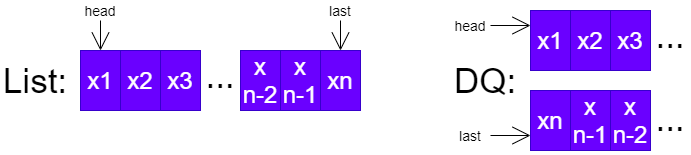

The diagram above was exported from draw.io. Its source (the exported page's mxGraphModel, read from the mxfile embedded in the PNG):
<mxGraphModel dx="776" dy="1729" grid="1" gridSize="10" guides="1" tooltips="1" connect="1" arrows="1" fold="1" page="1" pageScale="1" pageWidth="850" pageHeight="1100" math="0" shadow="0">
  <root>
    <mxCell id="0" />
    <mxCell id="1" parent="0" />
    <mxCell id="8" value="x1" style="rounded=0;whiteSpace=wrap;html=1;fontSize=24;fillColor=#6a00ff;strokeColor=#3700CC;fontColor=#ffffff;" vertex="1" parent="1">
      <mxGeometry x="90" y="70" width="40" height="60" as="geometry" />
    </mxCell>
    <mxCell id="9" value="x2" style="rounded=0;whiteSpace=wrap;html=1;fontSize=24;fillColor=#6a00ff;strokeColor=#3700CC;fontColor=#ffffff;" vertex="1" parent="1">
      <mxGeometry x="130" y="70" width="40" height="60" as="geometry" />
    </mxCell>
    <mxCell id="10" value="x3" style="rounded=0;whiteSpace=wrap;html=1;fontSize=24;fillColor=#6a00ff;strokeColor=#3700CC;fontColor=#ffffff;" vertex="1" parent="1">
      <mxGeometry x="170" y="70" width="40" height="60" as="geometry" />
    </mxCell>
    <mxCell id="11" value="..." style="text;html=1;strokeColor=none;fillColor=none;align=center;verticalAlign=middle;whiteSpace=wrap;rounded=0;fontSize=35;" vertex="1" parent="1">
      <mxGeometry x="210" y="80" width="40" height="30" as="geometry" />
    </mxCell>
    <mxCell id="12" value="x&lt;br&gt;n-1" style="rounded=0;whiteSpace=wrap;html=1;fontSize=24;fillColor=#6a00ff;strokeColor=#3700CC;fontColor=#ffffff;" vertex="1" parent="1">
      <mxGeometry x="290" y="70" width="40" height="60" as="geometry" />
    </mxCell>
    <mxCell id="13" value="xn" style="rounded=0;whiteSpace=wrap;html=1;fontSize=24;fillColor=#6a00ff;strokeColor=#3700CC;fontColor=#ffffff;" vertex="1" parent="1">
      <mxGeometry x="330" y="70" width="40" height="60" as="geometry" />
    </mxCell>
    <mxCell id="14" value="List:" style="text;html=1;strokeColor=none;fillColor=none;align=center;verticalAlign=middle;whiteSpace=wrap;rounded=0;fontSize=35;" vertex="1" parent="1">
      <mxGeometry x="10" y="90" width="70" height="20" as="geometry" />
    </mxCell>
    <mxCell id="33" value="x&lt;br&gt;n-2" style="rounded=0;whiteSpace=wrap;html=1;fontSize=24;fillColor=#6a00ff;strokeColor=#3700CC;fontColor=#ffffff;" vertex="1" parent="1">
      <mxGeometry x="250" y="70" width="40" height="60" as="geometry" />
    </mxCell>
    <mxCell id="34" value="x1" style="rounded=0;whiteSpace=wrap;html=1;fontSize=24;fillColor=#6a00ff;strokeColor=#3700CC;fontColor=#ffffff;" vertex="1" parent="1">
      <mxGeometry x="540" y="30" width="40" height="60" as="geometry" />
    </mxCell>
    <mxCell id="35" value="x2" style="rounded=0;whiteSpace=wrap;html=1;fontSize=24;fillColor=#6a00ff;strokeColor=#3700CC;fontColor=#ffffff;" vertex="1" parent="1">
      <mxGeometry x="580" y="30" width="40" height="60" as="geometry" />
    </mxCell>
    <mxCell id="36" value="x3" style="rounded=0;whiteSpace=wrap;html=1;fontSize=24;fillColor=#6a00ff;strokeColor=#3700CC;fontColor=#ffffff;" vertex="1" parent="1">
      <mxGeometry x="620" y="30" width="40" height="60" as="geometry" />
    </mxCell>
    <mxCell id="37" value="..." style="text;html=1;strokeColor=none;fillColor=none;align=center;verticalAlign=middle;whiteSpace=wrap;rounded=0;fontSize=35;" vertex="1" parent="1">
      <mxGeometry x="660" y="40" width="40" height="30" as="geometry" />
    </mxCell>
    <mxCell id="38" value="x&lt;br&gt;n-1" style="rounded=0;whiteSpace=wrap;html=1;fontSize=24;fillColor=#6a00ff;strokeColor=#3700CC;fontColor=#ffffff;" vertex="1" parent="1">
      <mxGeometry x="580" y="110" width="40" height="60" as="geometry" />
    </mxCell>
    <mxCell id="39" value="xn" style="rounded=0;whiteSpace=wrap;html=1;fontSize=24;fillColor=#6a00ff;strokeColor=#3700CC;fontColor=#ffffff;" vertex="1" parent="1">
      <mxGeometry x="540" y="110" width="40" height="60" as="geometry" />
    </mxCell>
    <mxCell id="40" value="x&lt;br&gt;n-2" style="rounded=0;whiteSpace=wrap;html=1;fontSize=24;fillColor=#6a00ff;strokeColor=#3700CC;fontColor=#ffffff;" vertex="1" parent="1">
      <mxGeometry x="620" y="110" width="40" height="60" as="geometry" />
    </mxCell>
    <mxCell id="41" value="..." style="text;html=1;strokeColor=none;fillColor=none;align=center;verticalAlign=middle;whiteSpace=wrap;rounded=0;fontSize=35;" vertex="1" parent="1">
      <mxGeometry x="660" y="120" width="40" height="35" as="geometry" />
    </mxCell>
    <mxCell id="42" value="DQ:" style="text;html=1;strokeColor=none;fillColor=none;align=center;verticalAlign=middle;whiteSpace=wrap;rounded=0;fontSize=35;" vertex="1" parent="1">
      <mxGeometry x="460" y="90" width="70" height="20" as="geometry" />
    </mxCell>
    <mxCell id="45" value="" style="endArrow=open;html=1;fontSize=35;endFill=0;endSize=16;entryX=0;entryY=0.75;entryDx=0;entryDy=0;exitX=1;exitY=0.5;exitDx=0;exitDy=0;" edge="1" parent="1" source="48" target="39">
      <mxGeometry width="50" height="50" relative="1" as="geometry">
        <mxPoint x="560" y="220" as="sourcePoint" />
        <mxPoint x="560" y="170" as="targetPoint" />
      </mxGeometry>
    </mxCell>
    <mxCell id="46" value="" style="endArrow=open;html=1;fontSize=35;endFill=0;endSize=16;entryX=0;entryY=0.25;entryDx=0;entryDy=0;exitX=1;exitY=0.5;exitDx=0;exitDy=0;" edge="1" parent="1" source="47" target="34">
      <mxGeometry width="50" height="50" relative="1" as="geometry">
        <mxPoint x="560" y="-20" as="sourcePoint" />
        <mxPoint x="590" as="targetPoint" />
      </mxGeometry>
    </mxCell>
    <mxCell id="47" value="head" style="text;html=1;strokeColor=none;fillColor=none;align=center;verticalAlign=middle;whiteSpace=wrap;rounded=0;fontSize=14;" vertex="1" parent="1">
      <mxGeometry x="460" y="30" width="40" height="30" as="geometry" />
    </mxCell>
    <mxCell id="48" value="last" style="text;html=1;strokeColor=none;fillColor=none;align=center;verticalAlign=middle;whiteSpace=wrap;rounded=0;fontSize=14;" vertex="1" parent="1">
      <mxGeometry x="460" y="140" width="40" height="30" as="geometry" />
    </mxCell>
    <mxCell id="50" value="head" style="text;html=1;strokeColor=none;fillColor=none;align=center;verticalAlign=middle;whiteSpace=wrap;rounded=0;fontSize=14;" vertex="1" parent="1">
      <mxGeometry x="90" y="20" width="40" height="20" as="geometry" />
    </mxCell>
    <mxCell id="51" value="last" style="text;html=1;strokeColor=none;fillColor=none;align=center;verticalAlign=middle;whiteSpace=wrap;rounded=0;fontSize=14;" vertex="1" parent="1">
      <mxGeometry x="330" y="20" width="40" height="20" as="geometry" />
    </mxCell>
    <mxCell id="52" value="" style="endArrow=open;html=1;fontSize=35;endFill=0;endSize=16;entryX=0.5;entryY=0;entryDx=0;entryDy=0;exitX=0.5;exitY=1;exitDx=0;exitDy=0;" edge="1" parent="1" source="51" target="13">
      <mxGeometry width="50" height="50" relative="1" as="geometry">
        <mxPoint x="360" y="49.99999999999977" as="sourcePoint" />
        <mxPoint x="400" y="49.99999999999977" as="targetPoint" />
      </mxGeometry>
    </mxCell>
    <mxCell id="53" value="" style="endArrow=open;html=1;fontSize=35;endFill=0;endSize=16;entryX=0.5;entryY=0;entryDx=0;entryDy=0;exitX=0.5;exitY=1;exitDx=0;exitDy=0;" edge="1" parent="1" source="50" target="8">
      <mxGeometry width="50" height="50" relative="1" as="geometry">
        <mxPoint x="360" y="50" as="sourcePoint" />
        <mxPoint x="360" y="80" as="targetPoint" />
      </mxGeometry>
    </mxCell>
  </root>
</mxGraphModel>